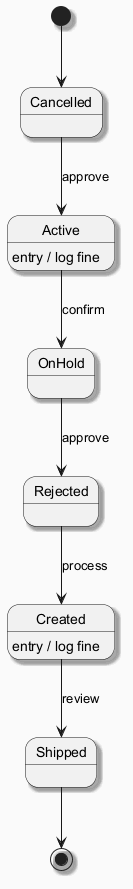

The diagram above was rendered by PlantUML. Its source (embedded in the PNG):
@startuml
skinparam backgroundColor #FAFAFA
skinparam classBackgroundColor #FFF3E0
skinparam classBorderColor #E65100
skinparam shadowing true
[*] --> Cancelled
Cancelled --> Active : approve
Active --> OnHold : confirm
Active : entry / log fine
OnHold --> Rejected : approve
Rejected --> Created : process
Created --> Shipped : review
Created : entry / log fine
Shipped --> [*]
@enduml